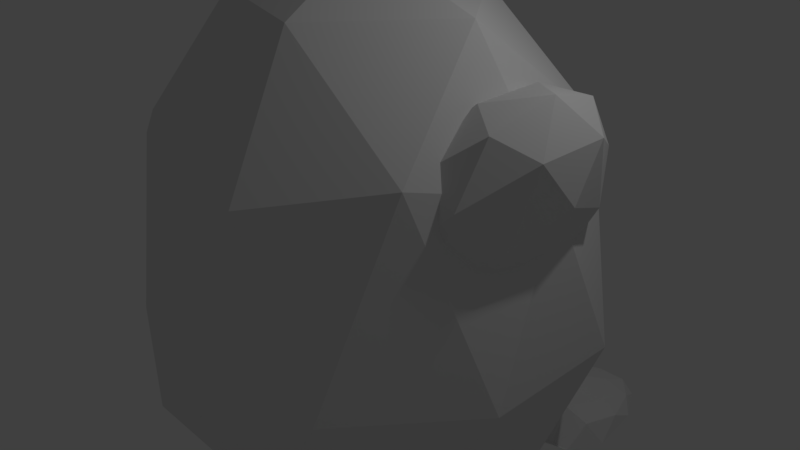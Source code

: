 # Source: mole_up_1.blend  (saved by Blender 2.79.0; exported with 4.5.12 LTS)
import bpy
from mathutils import Matrix  # noqa: F401  (used for matrix-valued properties, if any)

bpy.ops.wm.read_factory_settings(use_empty=True)
scene = bpy.context.scene
scene.name = 'Scene'

# ---- collections
col_collection_1 = bpy.data.collections.new('Collection 1'); scene.collection.children.link(col_collection_1)

# ---- world
world_world = bpy.data.worlds.new('World'); scene.world = world_world
world_world.color = (0.05088, 0.05088, 0.05088)
world_world.use_sun_shadow = False
world_world.sun_shadow_jitter_overblur = 0.0
world_world.cycles.sampling_method = 'MANUAL'

# ---- cameras
cam_camera = bpy.data.cameras.new('Camera')
cam_camera.clip_end = 100.0
cam_camera.lens = 35.0
cam_camera.sensor_width = 32.0
cam_camera.sensor_height = 18.0
cam_camera.ortho_scale = 7.314
cam_camera.dof.focus_distance = 0.0
cam_camera.dof.aperture_fstop = 128.0

# ---- lights
light_lamp = bpy.data.lights.new('Lamp', 'POINT')
light_lamp.transmission_factor = 0.0
light_lamp.cutoff_distance = 30.0
light_lamp.energy = 100.0
light_lamp.shadow_buffer_clip_start = 1.001
light_lamp.shadow_soft_size = 0.1
light_lamp.shadow_maximum_resolution = 0.006
light_lamp.use_absolute_resolution = True

# ---- meshes
me_icosphere_001 = bpy.data.meshes.new('Icosphere.001')
me_icosphere_001.from_pydata([(-9.313e-10, -2.328e-10, -0.7223), (0.7236, -0.5257, -0.4425), (-0.4034, -0.8354, -0.4703), (-0.7529, -0.0257, -0.4703), (-0.2764, 0.8506, -0.4425), (0.7236, 0.5257, -0.4425), (0.2764, -0.8506, 0.4472), (-0.7236, -0.5257, 0.4472), (-0.7236, 0.5257, 0.4472), (0.2764, 0.8506, 0.4472), (0.8944, 0.0, 0.4472), (0.0, 0.0, 1.0), (-0.339, -0.5016, -0.6909), (0.4253, -0.309, -0.7224), (0.2629, -0.809, -0.4973), (0.8506, 0.0, -0.4973), (0.4253, 0.309, -0.7224), (-0.5444, -0.0257, -0.6909), (-0.6363, -0.5016, -0.4821), (-0.1625, 0.5, -0.7224), (-0.6882, 0.5, -0.4973), (0.2629, 0.809, -0.4973), (0.9511, -0.309, -0.0946), (0.9511, 0.309, -0.0946), (0.0, -1.0, -0.0946), (0.5878, -0.809, -0.0946), (-0.8236, -0.3258, -0.1752), (-0.5864, -0.7528, -0.1752), (-0.5878, 0.809, -0.0946), (-0.9511, 0.309, -0.0946), (0.5878, 0.809, -0.0946), (0.0, 1.0, -0.0946), (0.6882, -0.5, 0.5257), (-0.2629, -0.809, 0.5257), (-0.8506, 0.0, 0.5257), (-0.2629, 0.809, 0.5257), (0.6882, 0.5, 0.5257), (0.1625, -0.5, 0.8507), (0.5257, 0.0, 0.8507), (-0.4253, -0.309, 0.8507), (-0.4253, 0.309, 0.8507), (0.1625, 0.5, 0.8507), (0.6761, 0.02764, 0.01288), (0.3227, -0.1673, -0.06195), (0.7188, -0.3938, 0.2458), (0.9861, -0.03803, 0.4538), (0.7553, 0.4083, 0.2746), (0.3452, 0.3284, -0.04417), (0.4143, -0.3535, 0.3327), (0.8244, -0.2736, 0.6514), (0.8469, 0.2222, 0.6692), (0.4508, 0.4487, 0.3615), (0.1834, 0.09291, 0.1535), (0.4935, 0.02724, 0.5944), (0.7172, -0.22, 0.09874), (0.4844, -0.08691, -0.08215), (0.5095, -0.3346, 0.05476), (0.2899, 0.0899, -0.1157), (0.4977, 0.2045, -0.0717), (0.8744, -0.01092, 0.221), (0.8995, -0.2586, 0.3579), (0.7387, 0.2514, 0.1156), (0.9209, 0.2128, 0.3748), (0.5442, 0.4283, 0.08211), (0.1948, -0.04854, 0.000501), (0.2081, 0.2429, 0.01095), (0.5634, -0.4441, 0.2867), (0.3305, -0.3109, 0.1058), (0.9615, -0.188, 0.5963), (0.8044, -0.3971, 0.4741), (0.8391, 0.3658, 0.5014), (0.9748, 0.1034, 0.6068), (0.3652, 0.452, 0.1332), (0.6062, 0.4989, 0.3205), (0.2487, -0.158, 0.2325), (0.6254, -0.3734, 0.5252), (0.8797, -0.03501, 0.723), (0.6601, 0.3895, 0.5525), (0.2701, 0.3135, 0.2494), (0.4309, -0.1966, 0.4916), (0.2952, 0.06581, 0.3863), (0.6719, -0.1496, 0.679), (0.6852, 0.1418, 0.6894), (0.4524, 0.2749, 0.5085), (0.479, 0.7211, -0.7789), (0.7134, 0.6561, -0.7476), (0.3822, 0.4733, -0.7507), (0.1558, 0.7175, -0.7594), (0.3759, 0.9682, -0.7657), (0.7088, 1.009, -0.7412), (0.6181, 0.5468, -0.7258), (0.2183, 0.572, -0.6266), (0.2145, 0.8779, -0.6359), (0.6103, 1.12, -0.6737), (0.7473, 0.8372, -0.6644), (0.477, 0.7329, -0.5499), (0.4221, 0.5751, -0.7691), (0.6482, 0.7273, -0.7586), (0.6152, 0.5597, -0.7469), (0.7386, 0.8324, -0.7544), (0.6456, 0.9342, -0.7649), (0.2891, 0.7186, -0.7742), (0.2322, 0.573, -0.7576), (0.4185, 0.866, -0.7779), (0.2285, 0.8639, -0.7664), (0.6082, 1.102, -0.7509), (0.7615, 0.7299, -0.74), (0.7585, 0.939, -0.7031), (0.482, 0.4346, -0.6858), (0.6852, 0.5613, -0.7354), (0.1364, 0.6282, -0.7395), (0.269, 0.487, -0.6886), (0.4245, 1.099, -0.7531), (0.1341, 0.808, -0.745), (0.678, 1.105, -0.7086), (0.5503, 1.167, -0.7112), (0.7048, 0.6694, -0.6533), (0.3857, 0.4926, -0.6119), (0.1704, 0.7249, -0.6201), (0.4939, 1.105, -0.6676), (0.7006, 1.004, -0.6634), (0.5911, 0.6691, -0.628), (0.6674, 0.8377, -0.6326), (0.3248, 0.6396, -0.5696), (0.3225, 0.8194, -0.575), (0.5869, 1.004, -0.6381), (0.5586, -0.6656, -0.7394), (0.7813, -0.9348, -0.6919), (0.4608, -0.9754, -0.7123), (0.2328, -0.6693, -0.7208), (0.4547, -0.4256, -0.7269), (0.7679, -0.6126, -0.7022), (0.6702, -1.012, -0.606), (0.2966, -0.8153, -0.6831), (0.2922, -0.5144, -0.6197), (0.6687, -0.5049, -0.6378), (0.8067, -0.7796, -0.6287), (0.5568, -0.6552, -0.5374), (0.5012, -0.8764, -0.73), (0.7066, -0.8859, -0.7102), (0.6823, -1.029, -0.6989), (0.7978, -0.7835, -0.7029), (0.704, -0.6849, -0.7163), (0.3671, -0.6681, -0.7349), (0.3097, -0.8096, -0.719), (0.5753, -0.6246, -0.7189), (0.3061, -0.5271, -0.7276), (0.6666, -0.5224, -0.7148), (0.8297, -0.9263, -0.6597), (0.818, -0.6806, -0.6657), (0.5709, -1.06, -0.6941), (0.7527, -1.026, -0.6552), (0.2131, -0.7561, -0.7018), (0.3472, -0.8954, -0.6968), (0.3414, -0.4382, -0.7106), (0.2109, -0.5814, -0.7071), (0.7369, -0.5192, -0.6711), (0.6085, -0.4606, -0.7063), (0.7729, -0.9872, -0.618), (0.4646, -0.8886, -0.5966), (0.2477, -0.6631, -0.6046), (0.5514, -0.5198, -0.632), (0.7597, -0.6173, -0.6279), (0.6492, -0.943, -0.5939), (0.7262, -0.7792, -0.5984), (0.4033, -0.7458, -0.5562), (0.4011, -0.5712, -0.5615), (0.645, -0.6177, -0.6037), (1.695, -0.4509, -0.06698), (1.792, -0.4002, -0.1451), (1.693, -0.5455, -0.06874), (1.653, -0.5494, 0.08595), (1.729, -0.4235, 0.05742), (1.805, -0.2923, -0.05346), (1.825, -0.5192, -0.1177), (1.734, -0.6089, 0.03112), (1.747, -0.5525, 0.09459), (1.846, -0.3558, 0.04639), (1.886, -0.3519, -0.09848), (1.844, -0.4673, 0.006667), (1.688, -0.5144, -0.05549), (1.738, -0.4081, -0.1061), (1.745, -0.4945, -0.1295), (1.802, -0.3248, -0.1107), (1.745, -0.3616, -0.08449), (1.665, -0.5336, -0.002539), (1.657, -0.5676, 0.01208), (1.7, -0.4287, 0.003008), (1.685, -0.5175, 0.07058), (1.765, -0.3455, -0.01136), (1.85, -0.3944, -0.1431), (1.857, -0.2915, -0.09312), (1.765, -0.571, -0.1076), (1.814, -0.4993, -0.1584), (1.681, -0.6049, 0.07077), (1.705, -0.6026, -0.02015), (1.739, -0.4891, 0.09798), (1.689, -0.5584, 0.09243), (1.834, -0.2938, -0.002196), (1.789, -0.3658, 0.0853), (1.869, -0.4913, -0.1212), (1.774, -0.5727, -0.04895), (1.736, -0.5764, 0.09817), (1.794, -0.4581, 0.06917), (1.882, -0.3288, -0.03443), (1.853, -0.5157, -0.06332), (1.889, -0.4202, -0.05778), (1.793, -0.5566, 0.02417), (1.801, -0.5446, 0.04582), (1.851, -0.3869, 0.03315), (1.882, 0.2449, -0.13), (1.964, 0.2446, -0.02826), (1.881, 0.1621, -0.01385), (1.775, 0.2467, -0.05262), (1.793, 0.3815, -0.09099), (1.905, 0.3962, -0.07594), (1.898, 0.3034, 0.1045), (1.783, 0.2907, 0.0969), (1.724, 0.4423, 0.04922), (1.809, 0.4941, 0.04856), (1.915, 0.4095, 0.08733), (1.801, 0.458, 0.1509), (1.891, 0.1725, -0.08638), (1.934, 0.2369, -0.09485), (1.936, 0.1817, -0.02659), (1.948, 0.3259, -0.06308), (1.902, 0.3167, -0.1229), (1.828, 0.2222, -0.1092), (1.825, 0.1829, -0.04091), (1.834, 0.3174, -0.1317), (1.773, 0.3119, -0.08626), (1.847, 0.4064, -0.09996), (1.957, 0.3256, 0.0248), (1.918, 0.4064, 0.01052), (1.898, 0.1978, 0.05582), (1.947, 0.2463, 0.04735), (1.767, 0.2482, 0.02418), (1.83, 0.1985, 0.04697), (1.743, 0.4098, -0.01265), (1.735, 0.3454, -0.003841), (1.86, 0.4576, -0.01227), (1.792, 0.4584, -0.02112), (1.915, 0.3582, 0.1135), (1.841, 0.2806, 0.1209), (1.735, 0.377, 0.08404), (1.749, 0.4904, 0.0613), (1.86, 0.4892, 0.07562), (1.847, 0.3994, 0.1452), (1.857, 0.4499, 0.1439), (1.78, 0.3862, 0.1438), (1.748, 0.466, 0.1158), (1.794, 0.4996, 0.1211)], [], [(0, 13, 12), (1, 13, 15), (0, 12, 17), (0, 17, 19), (0, 19, 16), (1, 15, 22), (2, 14, 24), (3, 18, 26), (4, 20, 28), (5, 21, 30), (1, 22, 25), (2, 24, 27), (3, 26, 29), (4, 28, 31), (5, 30, 23), (6, 32, 37), (7, 33, 39), (8, 34, 40), (9, 35, 41), (10, 36, 38), (38, 41, 11), (38, 36, 41), (36, 9, 41), (41, 40, 11), (41, 35, 40), (35, 8, 40), (40, 39, 11), (40, 34, 39), (34, 7, 39), (39, 37, 11), (39, 33, 37), (33, 6, 37), (37, 38, 11), (37, 32, 38), (32, 10, 38), (23, 36, 10), (23, 30, 36), (30, 9, 36), (31, 35, 9), (31, 28, 35), (28, 8, 35), (29, 34, 8), (29, 26, 34), (26, 7, 34), (27, 33, 7), (27, 24, 33), (24, 6, 33), (25, 32, 6), (25, 22, 32), (22, 10, 32), (30, 31, 9), (30, 21, 31), (21, 4, 31), (28, 29, 8), (28, 20, 29), (20, 3, 29), (26, 27, 7), (26, 18, 27), (18, 2, 27), (24, 25, 6), (24, 14, 25), (14, 1, 25), (22, 23, 10), (22, 15, 23), (15, 5, 23), (16, 21, 5), (16, 19, 21), (19, 4, 21), (19, 20, 4), (19, 17, 20), (17, 3, 20), (17, 18, 3), (17, 12, 18), (12, 2, 18), (15, 16, 5), (15, 13, 16), (13, 0, 16), (12, 14, 2), (12, 13, 14), (13, 1, 14), (42, 55, 54), (43, 55, 57), (42, 54, 59), (42, 59, 61), (42, 61, 58), (43, 57, 64), (44, 56, 66), (45, 60, 68), (46, 62, 70), (47, 63, 72), (43, 64, 67), (44, 66, 69), (45, 68, 71), (46, 70, 73), (47, 72, 65), (48, 74, 79), (49, 75, 81), (50, 76, 82), (51, 77, 83), (52, 78, 80), (80, 83, 53), (80, 78, 83), (78, 51, 83), (83, 82, 53), (83, 77, 82), (77, 50, 82), (82, 81, 53), (82, 76, 81), (76, 49, 81), (81, 79, 53), (81, 75, 79), (75, 48, 79), (79, 80, 53), (79, 74, 80), (74, 52, 80), (65, 78, 52), (65, 72, 78), (72, 51, 78), (73, 77, 51), (73, 70, 77), (70, 50, 77), (71, 76, 50), (71, 68, 76), (68, 49, 76), (69, 75, 49), (69, 66, 75), (66, 48, 75), (67, 74, 48), (67, 64, 74), (64, 52, 74), (72, 73, 51), (72, 63, 73), (63, 46, 73), (70, 71, 50), (70, 62, 71), (62, 45, 71), (68, 69, 49), (68, 60, 69), (60, 44, 69), (66, 67, 48), (66, 56, 67), (56, 43, 67), (64, 65, 52), (64, 57, 65), (57, 47, 65), (58, 63, 47), (58, 61, 63), (61, 46, 63), (61, 62, 46), (61, 59, 62), (59, 45, 62), (59, 60, 45), (59, 54, 60), (54, 44, 60), (57, 58, 47), (57, 55, 58), (55, 42, 58), (54, 56, 44), (54, 55, 56), (55, 43, 56), (84, 97, 96), (85, 97, 99), (84, 96, 101), (84, 101, 103), (84, 103, 100), (85, 99, 106), (86, 98, 108), (87, 102, 110), (88, 104, 112), (89, 105, 114), (85, 106, 109), (86, 108, 111), (87, 110, 113), (88, 112, 115), (89, 114, 107), (90, 116, 121), (91, 117, 123), (92, 118, 124), (93, 119, 125), (94, 120, 122), (122, 125, 95), (122, 120, 125), (120, 93, 125), (125, 124, 95), (125, 119, 124), (119, 92, 124), (124, 123, 95), (124, 118, 123), (118, 91, 123), (123, 121, 95), (123, 117, 121), (117, 90, 121), (121, 122, 95), (121, 116, 122), (116, 94, 122), (107, 120, 94), (107, 114, 120), (114, 93, 120), (115, 119, 93), (115, 112, 119), (112, 92, 119), (113, 118, 92), (113, 110, 118), (110, 91, 118), (111, 117, 91), (111, 108, 117), (108, 90, 117), (109, 116, 90), (109, 106, 116), (106, 94, 116), (114, 115, 93), (114, 105, 115), (105, 88, 115), (112, 113, 92), (112, 104, 113), (104, 87, 113), (110, 111, 91), (110, 102, 111), (102, 86, 111), (108, 109, 90), (108, 98, 109), (98, 85, 109), (106, 107, 94), (106, 99, 107), (99, 89, 107), (100, 105, 89), (100, 103, 105), (103, 88, 105), (103, 104, 88), (103, 101, 104), (101, 87, 104), (101, 102, 87), (101, 96, 102), (96, 86, 102), (99, 100, 89), (99, 97, 100), (97, 84, 100), (96, 98, 86), (96, 97, 98), (97, 85, 98), (126, 139, 138), (127, 139, 141), (126, 138, 143), (126, 143, 145), (126, 145, 142), (127, 141, 148), (128, 140, 150), (129, 144, 152), (130, 146, 154), (131, 147, 156), (127, 148, 151), (128, 150, 153), (129, 152, 155), (130, 154, 157), (131, 156, 149), (132, 158, 163), (133, 159, 165), (134, 160, 166), (135, 161, 167), (136, 162, 164), (164, 167, 137), (164, 162, 167), (162, 135, 167), (167, 166, 137), (167, 161, 166), (161, 134, 166), (166, 165, 137), (166, 160, 165), (160, 133, 165), (165, 163, 137), (165, 159, 163), (159, 132, 163), (163, 164, 137), (163, 158, 164), (158, 136, 164), (149, 162, 136), (149, 156, 162), (156, 135, 162), (157, 161, 135), (157, 154, 161), (154, 134, 161), (155, 160, 134), (155, 152, 160), (152, 133, 160), (153, 159, 133), (153, 150, 159), (150, 132, 159), (151, 158, 132), (151, 148, 158), (148, 136, 158), (156, 157, 135), (156, 147, 157), (147, 130, 157), (154, 155, 134), (154, 146, 155), (146, 129, 155), (152, 153, 133), (152, 144, 153), (144, 128, 153), (150, 151, 132), (150, 140, 151), (140, 127, 151), (148, 149, 136), (148, 141, 149), (141, 131, 149), (142, 147, 131), (142, 145, 147), (145, 130, 147), (145, 146, 130), (145, 143, 146), (143, 129, 146), (143, 144, 129), (143, 138, 144), (138, 128, 144), (141, 142, 131), (141, 139, 142), (139, 126, 142), (138, 140, 128), (138, 139, 140), (139, 127, 140), (168, 181, 180), (169, 181, 183), (168, 180, 185), (168, 185, 187), (168, 187, 184), (169, 183, 190), (170, 182, 192), (171, 186, 194), (172, 188, 196), (173, 189, 198), (169, 190, 193), (170, 192, 195), (171, 194, 197), (172, 196, 199), (173, 198, 191), (174, 200, 205), (175, 201, 207), (176, 202, 208), (177, 203, 209), (178, 204, 206), (206, 209, 179), (206, 204, 209), (204, 177, 209), (209, 208, 179), (209, 203, 208), (203, 176, 208), (208, 207, 179), (208, 202, 207), (202, 175, 207), (207, 205, 179), (207, 201, 205), (201, 174, 205), (205, 206, 179), (205, 200, 206), (200, 178, 206), (191, 204, 178), (191, 198, 204), (198, 177, 204), (199, 203, 177), (199, 196, 203), (196, 176, 203), (197, 202, 176), (197, 194, 202), (194, 175, 202), (195, 201, 175), (195, 192, 201), (192, 174, 201), (193, 200, 174), (193, 190, 200), (190, 178, 200), (198, 199, 177), (198, 189, 199), (189, 172, 199), (196, 197, 176), (196, 188, 197), (188, 171, 197), (194, 195, 175), (194, 186, 195), (186, 170, 195), (192, 193, 174), (192, 182, 193), (182, 169, 193), (190, 191, 178), (190, 183, 191), (183, 173, 191), (184, 189, 173), (184, 187, 189), (187, 172, 189), (187, 188, 172), (187, 185, 188), (185, 171, 188), (185, 186, 171), (185, 180, 186), (180, 170, 186), (183, 184, 173), (183, 181, 184), (181, 168, 184), (180, 182, 170), (180, 181, 182), (181, 169, 182), (210, 223, 222), (211, 223, 225), (210, 222, 227), (210, 227, 229), (210, 229, 226), (211, 225, 232), (212, 224, 234), (213, 228, 236), (214, 230, 238), (215, 231, 240), (211, 232, 235), (212, 234, 237), (213, 236, 239), (214, 238, 241), (215, 240, 233), (216, 242, 247), (217, 243, 249), (218, 244, 250), (219, 245, 251), (220, 246, 248), (248, 251, 221), (248, 246, 251), (246, 219, 251), (251, 250, 221), (251, 245, 250), (245, 218, 250), (250, 249, 221), (250, 244, 249), (244, 217, 249), (249, 247, 221), (249, 243, 247), (243, 216, 247), (247, 248, 221), (247, 242, 248), (242, 220, 248), (233, 246, 220), (233, 240, 246), (240, 219, 246), (241, 245, 219), (241, 238, 245), (238, 218, 245), (239, 244, 218), (239, 236, 244), (236, 217, 244), (237, 243, 217), (237, 234, 243), (234, 216, 243), (235, 242, 216), (235, 232, 242), (232, 220, 242), (240, 241, 219), (240, 231, 241), (231, 214, 241), (238, 239, 218), (238, 230, 239), (230, 213, 239), (236, 237, 217), (236, 228, 237), (228, 212, 237), (234, 235, 216), (234, 224, 235), (224, 211, 235), (232, 233, 220), (232, 225, 233), (225, 215, 233), (226, 231, 215), (226, 229, 231), (229, 214, 231), (229, 230, 214), (229, 227, 230), (227, 213, 230), (227, 228, 213), (227, 222, 228), (222, 212, 228), (225, 226, 215), (225, 223, 226), (223, 210, 226), (222, 224, 212), (222, 223, 224), (223, 211, 224)])
me_icosphere_001.use_remesh_preserve_volume = False
me_icosphere_001.use_remesh_preserve_attributes = False
me_icosphere_001.use_mirror_vertex_groups = False
me_icosphere_001.update()
me_icosphere = bpy.data.meshes.new('Icosphere')
me_icosphere.from_pydata([(0.0, 0.0, -1.0), (0.7236, -0.5257, -0.4472), (-0.2764, -0.8506, -0.4472), (-0.8944, 0.0, -0.4472), (-0.2764, 0.8506, -0.4472), (0.7236, 0.5257, -0.4472), (0.2764, -0.8506, 0.4472), (-0.7236, -0.5257, 0.4472), (-0.7236, 0.5257, 0.4472), (0.2764, 0.8506, 0.4472), (0.8944, 0.0, 0.4472), (0.0, 0.0, 1.0), (-0.1625, -0.5, -0.8507), (0.4253, -0.309, -0.8507), (0.2629, -0.809, -0.5257), (0.8506, 0.0, -0.5257), (0.4253, 0.309, -0.8507), (-0.5257, 0.0, -0.8507), (-0.6882, -0.5, -0.5257), (-0.1625, 0.5, -0.8507), (-0.6882, 0.5, -0.5257), (0.2629, 0.809, -0.5257), (0.9511, -0.309, 0.0), (0.9511, 0.309, 0.0), (0.0, -1.0, 0.0), (0.5878, -0.809, 0.0), (-0.9511, -0.309, 0.0), (-0.5878, -0.809, 0.0), (-0.5878, 0.809, 0.0), (-0.9511, 0.309, 0.0), (0.5878, 0.809, 0.0), (0.0, 1.0, 0.0), (0.6882, -0.5, 0.5257), (-0.2629, -0.809, 0.5257), (-0.8506, 0.0, 0.5257), (-0.2629, 0.809, 0.5257), (0.6882, 0.5, 0.5257), (0.1625, -0.5, 0.8507), (0.5257, 0.0, 0.8507), (-0.4253, -0.309, 0.8507), (-0.4253, 0.309, 0.8507), (0.1625, 0.5, 0.8507)], [], [(0, 13, 12), (1, 13, 15), (0, 12, 17), (0, 17, 19), (0, 19, 16), (1, 15, 22), (2, 14, 24), (3, 18, 26), (4, 20, 28), (5, 21, 30), (1, 22, 25), (2, 24, 27), (3, 26, 29), (4, 28, 31), (5, 30, 23), (6, 32, 37), (7, 33, 39), (8, 34, 40), (9, 35, 41), (10, 36, 38), (38, 41, 11), (38, 36, 41), (36, 9, 41), (41, 40, 11), (41, 35, 40), (35, 8, 40), (40, 39, 11), (40, 34, 39), (34, 7, 39), (39, 37, 11), (39, 33, 37), (33, 6, 37), (37, 38, 11), (37, 32, 38), (32, 10, 38), (23, 36, 10), (23, 30, 36), (30, 9, 36), (31, 35, 9), (31, 28, 35), (28, 8, 35), (29, 34, 8), (29, 26, 34), (26, 7, 34), (27, 33, 7), (27, 24, 33), (24, 6, 33), (25, 32, 6), (25, 22, 32), (22, 10, 32), (30, 31, 9), (30, 21, 31), (21, 4, 31), (28, 29, 8), (28, 20, 29), (20, 3, 29), (26, 27, 7), (26, 18, 27), (18, 2, 27), (24, 25, 6), (24, 14, 25), (14, 1, 25), (22, 23, 10), (22, 15, 23), (15, 5, 23), (16, 21, 5), (16, 19, 21), (19, 4, 21), (19, 20, 4), (19, 17, 20), (17, 3, 20), (17, 18, 3), (17, 12, 18), (12, 2, 18), (15, 16, 5), (15, 13, 16), (13, 0, 16), (12, 14, 2), (12, 13, 14), (13, 1, 14)])
me_icosphere.use_remesh_preserve_volume = False
me_icosphere.use_remesh_preserve_attributes = False
me_icosphere.use_mirror_vertex_groups = False
me_icosphere.update()

# ---- objects
ob_icosphere_001 = bpy.data.objects.new('Icosphere.001', me_icosphere_001)
ob_icosphere = bpy.data.objects.new('Icosphere', me_icosphere)
ob_lamp = bpy.data.objects.new('Lamp', light_lamp)
ob_camera = bpy.data.objects.new('Camera', cam_camera)

# ---- transforms, parenting, visibility, modifiers, constraints
ob_icosphere_001.location = (0.0, 0.0, 0.0)
ob_icosphere_001.scale = (3.176, 2.978, 3.891)
ob_icosphere_001.lineart.crease_threshold = 0.0
ob_icosphere.location = (0.0, 0.0, 0.0)
ob_icosphere.lineart.crease_threshold = 0.0
ob_lamp.location = (4.076, 1.005, 5.904)
ob_lamp.rotation_euler = (0.6503, 0.05522, 1.866)
ob_lamp.lock_rotations_4d = False
ob_lamp.empty_display_type = 'ARROWS'
ob_lamp.color = (0.0, 0.0, 0.0, 0.0)
ob_lamp.lineart.crease_threshold = 0.0
ob_camera.location = (7.481, -6.508, 5.344)
ob_camera.rotation_euler = (1.109, 0.0, 0.8149)
ob_camera.lock_rotations_4d = False
ob_camera.empty_display_type = 'ARROWS'
ob_camera.color = (0.0, 0.0, 0.0, 0.0)
ob_camera.display_type = 'WIRE'
ob_camera.lineart.crease_threshold = 0.0

# ---- collection membership
col_collection_1.objects.link(ob_icosphere_001)
col_collection_1.objects.link(ob_icosphere)
col_collection_1.objects.link(ob_lamp)
col_collection_1.objects.link(ob_camera)

# ---- scene / render settings (as saved in the file)
scene.camera = ob_camera
scene.frame_start = 1; scene.frame_end = 250; scene.frame_set(1)
scene.render.engine = 'BLENDER_EEVEE_NEXT'
scene.render.resolution_percentage = 50
scene.render.dither_intensity = 0.0
scene.cycles.use_denoising = False
scene.cycles.samples = 128
scene.cycles.sampling_pattern = 'TABULATED_SOBOL'
scene.cycles.use_adaptive_sampling = False
scene.cycles.use_light_tree = False
scene.cycles.blur_glossy = 0.0
scene.cycles.sample_clamp_indirect = 0.0
scene.view_settings.view_transform = 'Standard'
bpy.context.view_layer.update()
